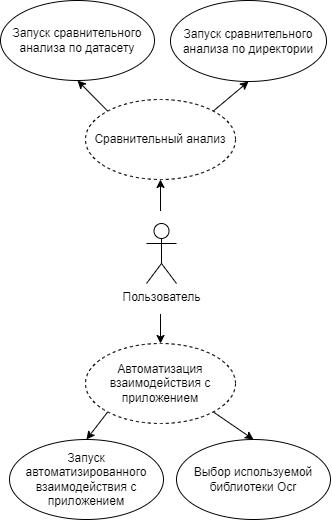

The diagram above was exported from draw.io. Its source (the exported page's mxGraphModel, read from the mxfile embedded in the PNG):
<mxGraphModel dx="1134" dy="1829" grid="0" gridSize="10" guides="1" tooltips="1" connect="1" arrows="1" fold="1" page="1" pageScale="1" pageWidth="827" pageHeight="1169" math="0" shadow="0">
  <root>
    <mxCell id="0" />
    <mxCell id="1" parent="0" />
    <mxCell id="2" style="edgeStyle=none;rounded=0;orthogonalLoop=1;jettySize=auto;html=1;exitX=0.5;exitY=0;exitDx=0;exitDy=0;entryX=0.5;entryY=1;entryDx=0;entryDy=0;" edge="1" source="4" target="8" parent="1">
      <mxGeometry relative="1" as="geometry" />
    </mxCell>
    <mxCell id="3" style="edgeStyle=none;rounded=0;orthogonalLoop=1;jettySize=auto;html=1;exitX=0.5;exitY=1;exitDx=0;exitDy=0;entryX=0.5;entryY=0;entryDx=0;entryDy=0;" edge="1" source="4" target="14" parent="1">
      <mxGeometry relative="1" as="geometry" />
    </mxCell>
    <mxCell id="4" value="" style="ellipse;whiteSpace=wrap;html=1;aspect=fixed;strokeColor=#FFFFFF;" vertex="1" parent="1">
      <mxGeometry x="1118" y="-338" width="102" height="102" as="geometry" />
    </mxCell>
    <mxCell id="5" value="Пользователь" style="shape=umlActor;verticalLabelPosition=bottom;verticalAlign=top;html=1;outlineConnect=0;" vertex="1" parent="1">
      <mxGeometry x="1155" y="-326" width="30" height="60" as="geometry" />
    </mxCell>
    <mxCell id="6" style="rounded=0;orthogonalLoop=1;jettySize=auto;html=1;exitX=0;exitY=0;exitDx=0;exitDy=0;entryX=0.5;entryY=1;entryDx=0;entryDy=0;" edge="1" source="8" target="9" parent="1">
      <mxGeometry relative="1" as="geometry" />
    </mxCell>
    <mxCell id="7" style="rounded=0;orthogonalLoop=1;jettySize=auto;html=1;exitX=1;exitY=0;exitDx=0;exitDy=0;entryX=0.5;entryY=1;entryDx=0;entryDy=0;" edge="1" source="8" target="10" parent="1">
      <mxGeometry relative="1" as="geometry" />
    </mxCell>
    <mxCell id="8" value="Сравнительный анализ" style="ellipse;whiteSpace=wrap;html=1;dashed=1;" vertex="1" parent="1">
      <mxGeometry x="1094" y="-450" width="150" height="80" as="geometry" />
    </mxCell>
    <mxCell id="9" value="Запуск сравнительного анализа по датасету" style="ellipse;whiteSpace=wrap;html=1;" vertex="1" parent="1">
      <mxGeometry x="1009" y="-549" width="154" height="80" as="geometry" />
    </mxCell>
    <mxCell id="10" value="Запуск сравнительного анализа по директории" style="ellipse;whiteSpace=wrap;html=1;" vertex="1" parent="1">
      <mxGeometry x="1179" y="-549" width="156" height="81" as="geometry" />
    </mxCell>
    <mxCell id="11" value="Запуск автоматизированного взаимодействия с приложением" style="ellipse;whiteSpace=wrap;html=1;" vertex="1" parent="1">
      <mxGeometry x="1018" y="-110" width="154" height="80" as="geometry" />
    </mxCell>
    <mxCell id="12" style="edgeStyle=none;rounded=0;orthogonalLoop=1;jettySize=auto;html=1;exitX=0;exitY=1;exitDx=0;exitDy=0;entryX=0.5;entryY=0;entryDx=0;entryDy=0;" edge="1" source="14" target="11" parent="1">
      <mxGeometry relative="1" as="geometry" />
    </mxCell>
    <mxCell id="13" style="edgeStyle=none;rounded=0;orthogonalLoop=1;jettySize=auto;html=1;exitX=1;exitY=1;exitDx=0;exitDy=0;entryX=0.5;entryY=0;entryDx=0;entryDy=0;" edge="1" source="14" target="15" parent="1">
      <mxGeometry relative="1" as="geometry" />
    </mxCell>
    <mxCell id="14" value="Автоматизация взаимодействия с приложением" style="ellipse;whiteSpace=wrap;html=1;dashed=1;" vertex="1" parent="1">
      <mxGeometry x="1094" y="-206" width="150" height="80" as="geometry" />
    </mxCell>
    <mxCell id="15" value="Выбор используемой библиотеки Ocr" style="ellipse;whiteSpace=wrap;html=1;" vertex="1" parent="1">
      <mxGeometry x="1185" y="-110" width="154" height="80" as="geometry" />
    </mxCell>
  </root>
</mxGraphModel>